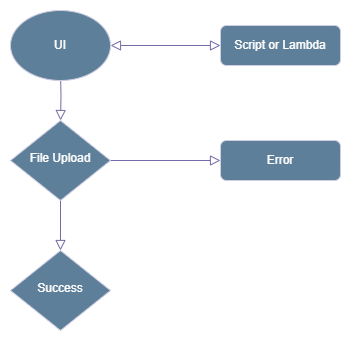

The diagram above was exported from draw.io. Its source (the exported page's mxGraphModel, read from the mxfile embedded in the PNG):
<mxGraphModel dx="819" dy="455" grid="1" gridSize="10" guides="1" tooltips="1" connect="1" arrows="1" fold="1" page="1" pageScale="1" pageWidth="827" pageHeight="1169" math="0" shadow="0">
  <root>
    <mxCell id="WIyWlLk6GJQsqaUBKTNV-0" />
    <mxCell id="WIyWlLk6GJQsqaUBKTNV-1" parent="WIyWlLk6GJQsqaUBKTNV-0" />
    <mxCell id="WIyWlLk6GJQsqaUBKTNV-2" value="" style="rounded=0;html=1;jettySize=auto;orthogonalLoop=1;fontSize=11;endArrow=block;endFill=0;endSize=8;strokeWidth=1;shadow=0;labelBackgroundColor=none;edgeStyle=orthogonalEdgeStyle;strokeColor=#736CA8;fontColor=#ffffff;" parent="WIyWlLk6GJQsqaUBKTNV-1" target="WIyWlLk6GJQsqaUBKTNV-6" edge="1">
      <mxGeometry relative="1" as="geometry">
        <mxPoint x="220" y="120" as="sourcePoint" />
      </mxGeometry>
    </mxCell>
    <mxCell id="AY_jM68ufDeb8skRe_q0-0" style="edgeStyle=none;curved=1;rounded=0;orthogonalLoop=1;jettySize=auto;html=1;fontSize=12;startSize=8;endSize=8;strokeColor=#736CA8;startArrow=block;startFill=0;labelBackgroundColor=none;fontColor=#ffffff;endArrow=block;endFill=0;" parent="WIyWlLk6GJQsqaUBKTNV-1" target="AY_jM68ufDeb8skRe_q0-1" edge="1">
      <mxGeometry relative="1" as="geometry">
        <mxPoint x="350" y="95" as="targetPoint" />
        <mxPoint x="270" y="95" as="sourcePoint" />
      </mxGeometry>
    </mxCell>
    <mxCell id="AY_jM68ufDeb8skRe_q0-3" value="Signed URL" style="edgeLabel;html=1;align=center;verticalAlign=middle;resizable=0;points=[];fontSize=12;labelBackgroundColor=none;fontColor=#ffffff;" parent="AY_jM68ufDeb8skRe_q0-0" vertex="1" connectable="0">
      <mxGeometry x="-0.075" y="-2" relative="1" as="geometry">
        <mxPoint x="5" y="-12" as="offset" />
      </mxGeometry>
    </mxCell>
    <mxCell id="WIyWlLk6GJQsqaUBKTNV-4" value="Yes" style="rounded=0;html=1;jettySize=auto;orthogonalLoop=1;fontSize=11;endArrow=block;endFill=0;endSize=8;strokeWidth=1;shadow=0;labelBackgroundColor=none;edgeStyle=orthogonalEdgeStyle;strokeColor=#736CA8;fontColor=#ffffff;" parent="WIyWlLk6GJQsqaUBKTNV-1" source="WIyWlLk6GJQsqaUBKTNV-6" target="WIyWlLk6GJQsqaUBKTNV-10" edge="1">
      <mxGeometry y="20" relative="1" as="geometry">
        <mxPoint as="offset" />
      </mxGeometry>
    </mxCell>
    <mxCell id="WIyWlLk6GJQsqaUBKTNV-5" value="No" style="edgeStyle=orthogonalEdgeStyle;rounded=0;html=1;jettySize=auto;orthogonalLoop=1;fontSize=11;endArrow=block;endFill=0;endSize=8;strokeWidth=1;shadow=0;labelBackgroundColor=none;strokeColor=#736CA8;fontColor=#ffffff;" parent="WIyWlLk6GJQsqaUBKTNV-1" source="WIyWlLk6GJQsqaUBKTNV-6" target="WIyWlLk6GJQsqaUBKTNV-7" edge="1">
      <mxGeometry y="10" relative="1" as="geometry">
        <mxPoint as="offset" />
      </mxGeometry>
    </mxCell>
    <mxCell id="WIyWlLk6GJQsqaUBKTNV-6" value="File Upload" style="rhombus;whiteSpace=wrap;html=1;shadow=0;fontFamily=Helvetica;fontSize=12;align=center;strokeWidth=1;spacing=6;spacingTop=-4;labelBackgroundColor=none;fillColor=#5D7F99;strokeColor=#D0CEE2;fontColor=#ffffff;" parent="WIyWlLk6GJQsqaUBKTNV-1" vertex="1">
      <mxGeometry x="170" y="170" width="100" height="80" as="geometry" />
    </mxCell>
    <mxCell id="WIyWlLk6GJQsqaUBKTNV-7" value="Error" style="rounded=1;whiteSpace=wrap;html=1;fontSize=12;glass=0;strokeWidth=1;shadow=0;labelBackgroundColor=none;fillColor=#5D7F99;strokeColor=#D0CEE2;fontColor=#ffffff;" parent="WIyWlLk6GJQsqaUBKTNV-1" vertex="1">
      <mxGeometry x="380" y="190" width="120" height="40" as="geometry" />
    </mxCell>
    <mxCell id="WIyWlLk6GJQsqaUBKTNV-10" value="Success" style="rhombus;whiteSpace=wrap;html=1;shadow=0;fontFamily=Helvetica;fontSize=12;align=center;strokeWidth=1;spacing=6;spacingTop=-4;labelBackgroundColor=none;fillColor=#5D7F99;strokeColor=#D0CEE2;fontColor=#ffffff;" parent="WIyWlLk6GJQsqaUBKTNV-1" vertex="1">
      <mxGeometry x="170" y="300" width="100" height="80" as="geometry" />
    </mxCell>
    <mxCell id="AY_jM68ufDeb8skRe_q0-1" value="Script or Lambda" style="rounded=1;whiteSpace=wrap;html=1;fontSize=12;glass=0;strokeWidth=1;shadow=0;labelBackgroundColor=none;fillColor=#5D7F99;strokeColor=#D0CEE2;fontColor=#ffffff;" parent="WIyWlLk6GJQsqaUBKTNV-1" vertex="1">
      <mxGeometry x="380" y="75" width="120" height="40" as="geometry" />
    </mxCell>
    <mxCell id="8YLKo8197eh9OE6UW0Bd-0" value="UI" style="ellipse;whiteSpace=wrap;html=1;labelBackgroundColor=none;fillColor=#5D7F99;strokeColor=#D0CEE2;fontColor=#ffffff;" vertex="1" parent="WIyWlLk6GJQsqaUBKTNV-1">
      <mxGeometry x="170" y="60" width="100" height="70" as="geometry" />
    </mxCell>
  </root>
</mxGraphModel>